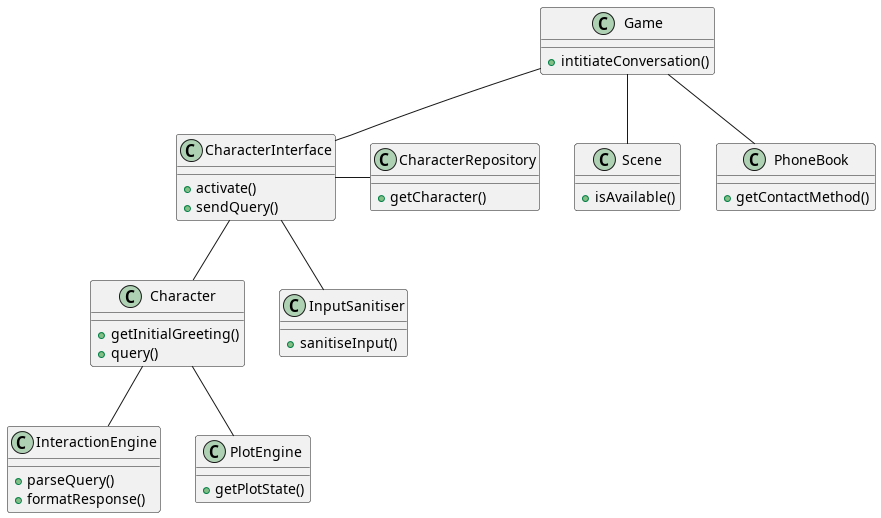

The diagram above was rendered by PlantUML. Its source (embedded in the PNG):
@startuml

Game : +intitiateConversation()
Scene : +isAvailable()
PhoneBook : +getContactMethod()
CharacterInterface : +activate()
CharacterRepository : +getCharacter()
Character : +getInitialGreeting()

Game -- Scene
Game -- PhoneBook
Game -- CharacterInterface
CharacterInterface - CharacterRepository
CharacterInterface -- Character

CharacterInterface : +sendQuery()
InputSanitiser : +sanitiseInput()
Character : +query()
InteractionEngine : +parseQuery()
PlotEngine : +getPlotState()
InteractionEngine : +formatResponse()

CharacterInterface -- InputSanitiser
Character -- InteractionEngine
Character -- PlotEngine
@enduml